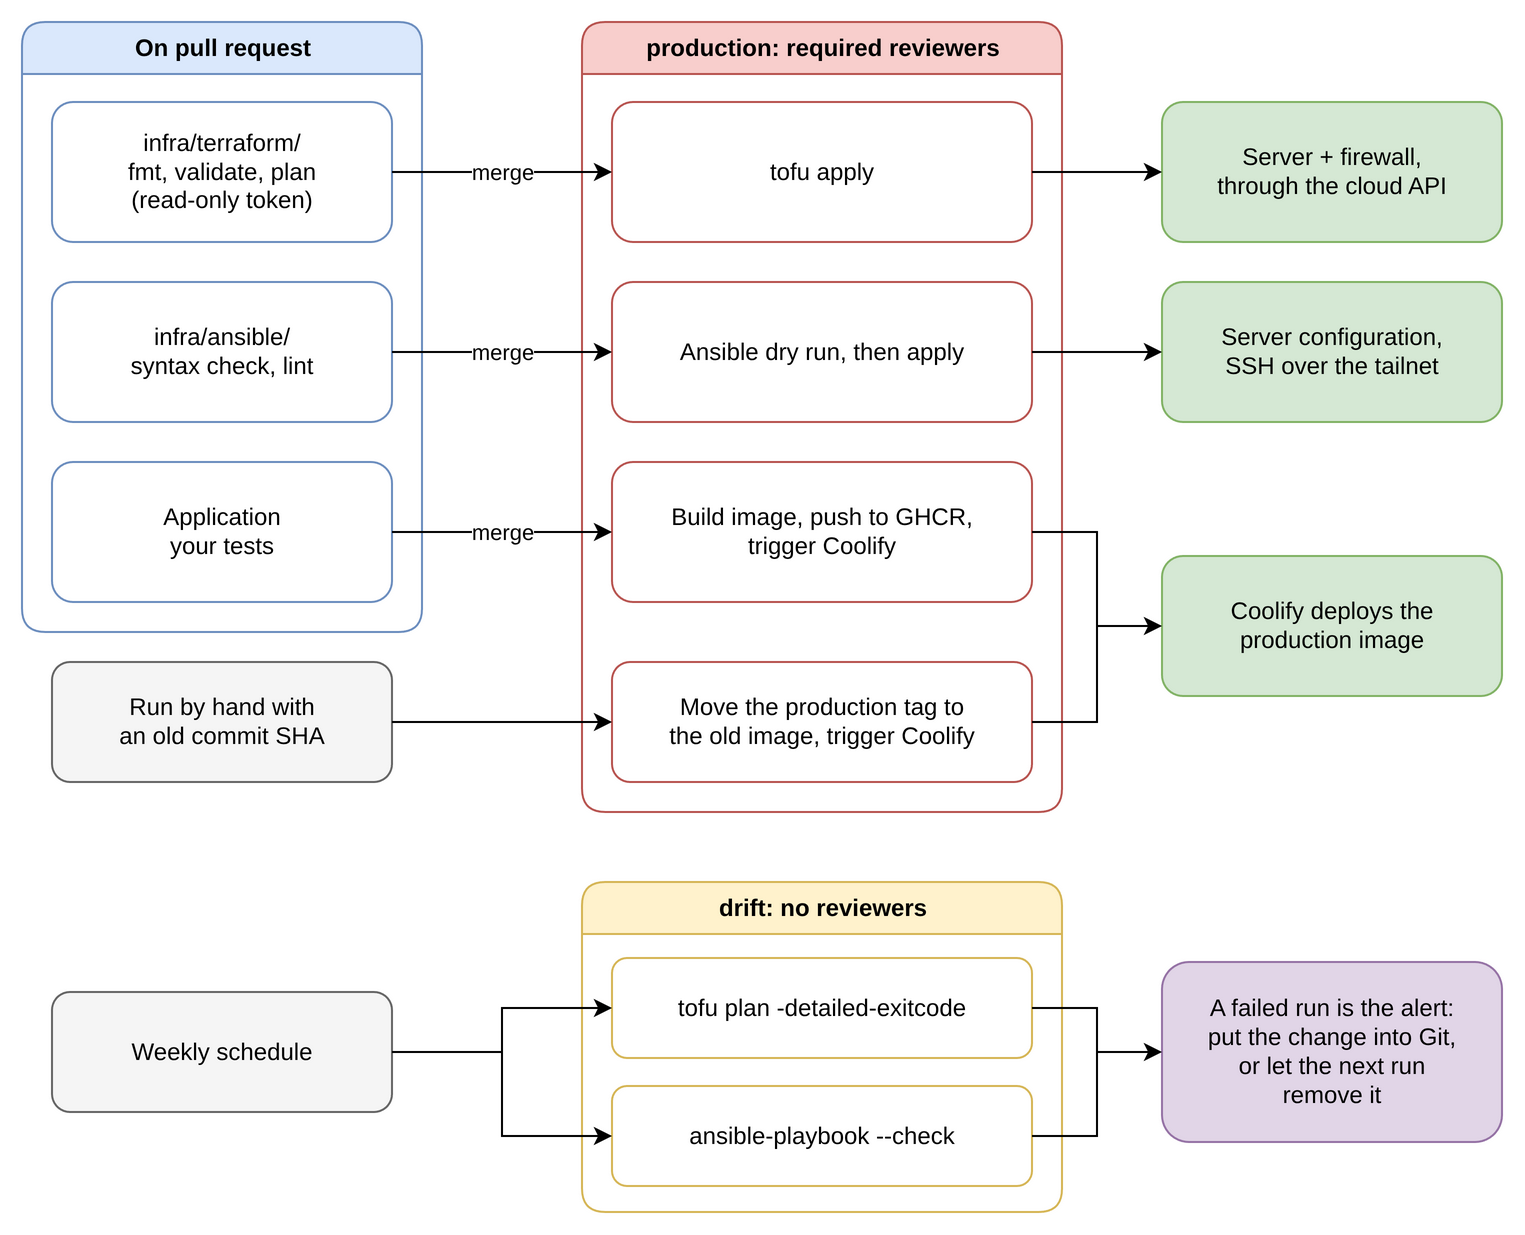

The diagram above was exported from draw.io. Its source (the exported page's mxGraphModel, read from the mxfile embedded in the PNG):
<mxGraphModel adaptiveColors="none" background="#ffffff" grid="1" gridSize="10" page="0">
  <root>
    <mxCell id="0" />
    <mxCell id="1" parent="0" />
    <mxCell id="pr" value="On pull request" style="swimlane;startSize=26;html=1;rounded=1;fontStyle=1;fillColor=#dae8fc;strokeColor=#6c8ebf;" vertex="1" parent="1">
      <mxGeometry x="0" y="0" width="200" height="305" as="geometry" />
    </mxCell>
    <mxCell id="prtf" value="infra/terraform/&lt;br&gt;fmt, validate, plan&lt;br&gt;(read-only token)" style="rounded=1;whiteSpace=wrap;html=1;fillColor=#ffffff;strokeColor=#6c8ebf;" vertex="1" parent="pr">
      <mxGeometry x="15" y="40" width="170" height="70" as="geometry" />
    </mxCell>
    <mxCell id="pran" value="infra/ansible/&lt;br&gt;syntax check, lint" style="rounded=1;whiteSpace=wrap;html=1;fillColor=#ffffff;strokeColor=#6c8ebf;" vertex="1" parent="pr">
      <mxGeometry x="15" y="130" width="170" height="70" as="geometry" />
    </mxCell>
    <mxCell id="prapp" value="Application&lt;br&gt;your tests" style="rounded=1;whiteSpace=wrap;html=1;fillColor=#ffffff;strokeColor=#6c8ebf;" vertex="1" parent="pr">
      <mxGeometry x="15" y="220" width="170" height="70" as="geometry" />
    </mxCell>
    <mxCell id="manual" value="Run by hand with&lt;br&gt;an old commit SHA" style="rounded=1;whiteSpace=wrap;html=1;fillColor=#f5f5f5;strokeColor=#666666;" vertex="1" parent="1">
      <mxGeometry x="15" y="320" width="170" height="60" as="geometry" />
    </mxCell>
    <mxCell id="sched" value="Weekly schedule" style="rounded=1;whiteSpace=wrap;html=1;fillColor=#f5f5f5;strokeColor=#666666;" vertex="1" parent="1">
      <mxGeometry x="15" y="485" width="170" height="60" as="geometry" />
    </mxCell>
    <mxCell id="prod" value="production: required reviewers" style="swimlane;startSize=26;html=1;rounded=1;fontStyle=1;fillColor=#f8cecc;strokeColor=#b85450;" vertex="1" parent="1">
      <mxGeometry x="280" y="0" width="240" height="395" as="geometry" />
    </mxCell>
    <mxCell id="ptf" value="tofu apply" style="rounded=1;whiteSpace=wrap;html=1;fillColor=#ffffff;strokeColor=#b85450;" vertex="1" parent="prod">
      <mxGeometry x="15" y="40" width="210" height="70" as="geometry" />
    </mxCell>
    <mxCell id="pan" value="Ansible dry run, then apply" style="rounded=1;whiteSpace=wrap;html=1;fillColor=#ffffff;strokeColor=#b85450;" vertex="1" parent="prod">
      <mxGeometry x="15" y="130" width="210" height="70" as="geometry" />
    </mxCell>
    <mxCell id="papp" value="Build image, push to GHCR,&lt;br&gt;trigger Coolify" style="rounded=1;whiteSpace=wrap;html=1;fillColor=#ffffff;strokeColor=#b85450;" vertex="1" parent="prod">
      <mxGeometry x="15" y="220" width="210" height="70" as="geometry" />
    </mxCell>
    <mxCell id="prb" value="Move the production tag to&lt;br&gt;the old image, trigger Coolify" style="rounded=1;whiteSpace=wrap;html=1;fillColor=#ffffff;strokeColor=#b85450;" vertex="1" parent="prod">
      <mxGeometry x="15" y="320" width="210" height="60" as="geometry" />
    </mxCell>
    <mxCell id="drift" value="drift: no reviewers" style="swimlane;startSize=26;html=1;rounded=1;fontStyle=1;fillColor=#fff2cc;strokeColor=#d6b656;" vertex="1" parent="1">
      <mxGeometry x="280" y="430" width="240" height="165" as="geometry" />
    </mxCell>
    <mxCell id="dtf" value="tofu plan -detailed-exitcode" style="rounded=1;whiteSpace=wrap;html=1;fillColor=#ffffff;strokeColor=#d6b656;" vertex="1" parent="drift">
      <mxGeometry x="15" y="38" width="210" height="50" as="geometry" />
    </mxCell>
    <mxCell id="dan" value="ansible-playbook --check" style="rounded=1;whiteSpace=wrap;html=1;fillColor=#ffffff;strokeColor=#d6b656;" vertex="1" parent="drift">
      <mxGeometry x="15" y="102" width="210" height="50" as="geometry" />
    </mxCell>
    <mxCell id="ttf" value="Server + firewall,&lt;br&gt;through the cloud API" style="rounded=1;whiteSpace=wrap;html=1;fillColor=#d5e8d4;strokeColor=#82b366;" vertex="1" parent="1">
      <mxGeometry x="570" y="40" width="170" height="70" as="geometry" />
    </mxCell>
    <mxCell id="tan" value="Server configuration,&lt;br&gt;SSH over the tailnet" style="rounded=1;whiteSpace=wrap;html=1;fillColor=#d5e8d4;strokeColor=#82b366;" vertex="1" parent="1">
      <mxGeometry x="570" y="130" width="170" height="70" as="geometry" />
    </mxCell>
    <mxCell id="tapp" value="Coolify deploys the&lt;br&gt;production image" style="rounded=1;whiteSpace=wrap;html=1;fillColor=#d5e8d4;strokeColor=#82b366;" vertex="1" parent="1">
      <mxGeometry x="570" y="267" width="170" height="70" as="geometry" />
    </mxCell>
    <mxCell id="alert" value="A failed run is the alert:&lt;br&gt;put the change into Git,&lt;br&gt;or let the next run&lt;br&gt;remove it" style="rounded=1;whiteSpace=wrap;html=1;fillColor=#e1d5e7;strokeColor=#9673a6;" vertex="1" parent="1">
      <mxGeometry x="570" y="470" width="170" height="90" as="geometry" />
    </mxCell>
    <mxCell id="e4" value="merge" style="edgeStyle=orthogonalEdgeStyle;rounded=0;html=1;labelBackgroundColor=#ffffff;" edge="1" parent="1" source="prtf" target="ptf">
      <mxGeometry relative="1" as="geometry" />
    </mxCell>
    <mxCell id="e5" value="merge" style="edgeStyle=orthogonalEdgeStyle;rounded=0;html=1;labelBackgroundColor=#ffffff;" edge="1" parent="1" source="pran" target="pan">
      <mxGeometry relative="1" as="geometry" />
    </mxCell>
    <mxCell id="e6" value="merge" style="edgeStyle=orthogonalEdgeStyle;rounded=0;html=1;labelBackgroundColor=#ffffff;" edge="1" parent="1" source="prapp" target="papp">
      <mxGeometry relative="1" as="geometry" />
    </mxCell>
    <mxCell id="e7" style="edgeStyle=orthogonalEdgeStyle;rounded=0;html=1;" edge="1" parent="1" source="manual" target="prb">
      <mxGeometry relative="1" as="geometry" />
    </mxCell>
    <mxCell id="e8" style="edgeStyle=orthogonalEdgeStyle;rounded=0;html=1;" edge="1" parent="1" source="ptf" target="ttf">
      <mxGeometry relative="1" as="geometry" />
    </mxCell>
    <mxCell id="e9" style="edgeStyle=orthogonalEdgeStyle;rounded=0;html=1;" edge="1" parent="1" source="pan" target="tan">
      <mxGeometry relative="1" as="geometry" />
    </mxCell>
    <mxCell id="e10" style="edgeStyle=orthogonalEdgeStyle;rounded=0;html=1;" edge="1" parent="1" source="papp" target="tapp">
      <mxGeometry relative="1" as="geometry" />
    </mxCell>
    <mxCell id="e11" style="edgeStyle=orthogonalEdgeStyle;rounded=0;html=1;" edge="1" parent="1" source="prb" target="tapp">
      <mxGeometry relative="1" as="geometry" />
    </mxCell>
    <mxCell id="e12" style="edgeStyle=orthogonalEdgeStyle;rounded=0;html=1;" edge="1" parent="1" source="sched" target="dtf">
      <mxGeometry relative="1" as="geometry" />
    </mxCell>
    <mxCell id="e13" style="edgeStyle=orthogonalEdgeStyle;rounded=0;html=1;" edge="1" parent="1" source="sched" target="dan">
      <mxGeometry relative="1" as="geometry" />
    </mxCell>
    <mxCell id="e14" style="edgeStyle=orthogonalEdgeStyle;rounded=0;html=1;" edge="1" parent="1" source="dtf" target="alert">
      <mxGeometry relative="1" as="geometry" />
    </mxCell>
    <mxCell id="e15" style="edgeStyle=orthogonalEdgeStyle;rounded=0;html=1;" edge="1" parent="1" source="dan" target="alert">
      <mxGeometry relative="1" as="geometry" />
    </mxCell>
  </root>
</mxGraphModel>